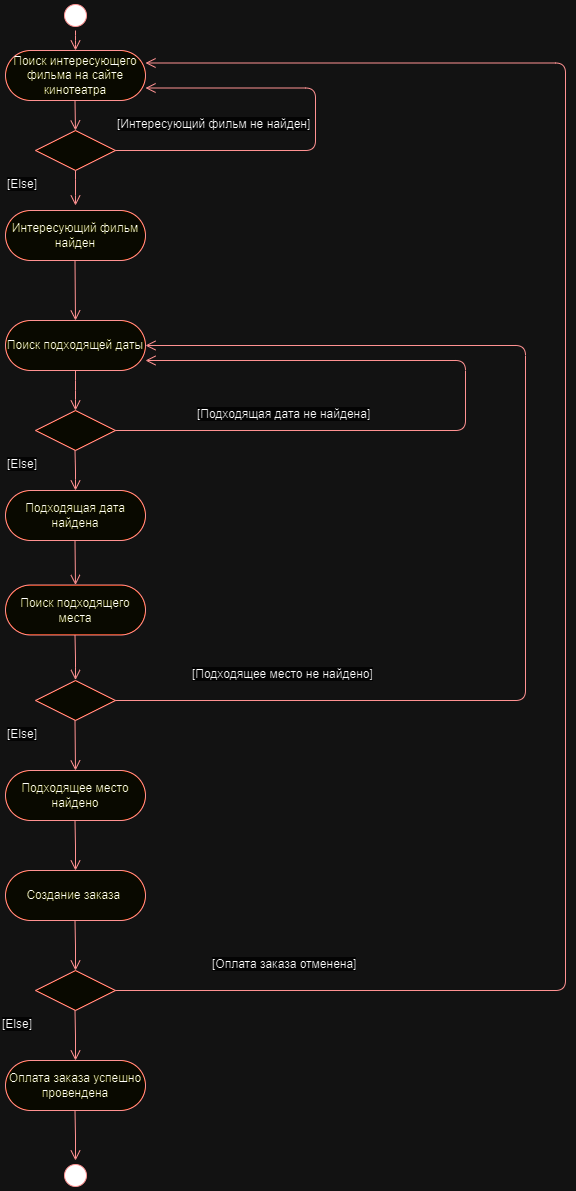

The diagram above was exported from draw.io. Its source (the exported page's mxGraphModel, read from the mxfile embedded in the PNG):
<mxGraphModel dx="1434" dy="772" grid="1" gridSize="10" guides="1" tooltips="1" connect="1" arrows="1" fold="1" page="1" pageScale="1" pageWidth="827" pageHeight="1169" math="0" shadow="0">
  <root>
    <mxCell id="0" />
    <mxCell id="1" parent="0" />
    <mxCell id="nVYpdjgi1JpgX1CQhTW1-7" value="" style="ellipse;html=1;shape=startState;fillColor=#000000;strokeColor=#ff0000;" parent="1" vertex="1">
      <mxGeometry x="315" width="30" height="30" as="geometry" />
    </mxCell>
    <mxCell id="nVYpdjgi1JpgX1CQhTW1-8" value="" style="edgeStyle=orthogonalEdgeStyle;html=1;verticalAlign=bottom;endArrow=open;endSize=8;strokeColor=#ff0000;" parent="1" source="nVYpdjgi1JpgX1CQhTW1-7" edge="1">
      <mxGeometry relative="1" as="geometry">
        <mxPoint x="330" y="50" as="targetPoint" />
      </mxGeometry>
    </mxCell>
    <mxCell id="tudXgBG_h9Qwt5dt-ibz-1" value="" style="rhombus;whiteSpace=wrap;html=1;fillColor=#ffffc0;strokeColor=#ff0000;" parent="1" vertex="1">
      <mxGeometry x="290" y="130" width="80" height="40" as="geometry" />
    </mxCell>
    <mxCell id="TOo14WKo6YTocWSR_15H-1" value="Поиск интересующего фильма на сайте кинотеатра" style="rounded=1;whiteSpace=wrap;html=1;arcSize=50;fontColor=#000000;fillColor=#ffffc0;strokeColor=#ff0000;" parent="1" vertex="1">
      <mxGeometry x="260" y="50" width="140" height="50" as="geometry" />
    </mxCell>
    <mxCell id="TOo14WKo6YTocWSR_15H-10" value="" style="edgeStyle=orthogonalEdgeStyle;html=1;verticalAlign=bottom;endArrow=open;endSize=8;strokeColor=#ff0000;entryX=0.5;entryY=0;entryDx=0;entryDy=0;" parent="1" target="tudXgBG_h9Qwt5dt-ibz-1" edge="1">
      <mxGeometry relative="1" as="geometry">
        <mxPoint x="329.5" y="120" as="targetPoint" />
        <mxPoint x="329.5" y="100" as="sourcePoint" />
      </mxGeometry>
    </mxCell>
    <mxCell id="TOo14WKo6YTocWSR_15H-11" value="Интересующий фильм найден" style="rounded=1;whiteSpace=wrap;html=1;arcSize=50;fontColor=#000000;fillColor=#ffffc0;strokeColor=#ff0000;" parent="1" vertex="1">
      <mxGeometry x="260" y="210" width="140" height="50" as="geometry" />
    </mxCell>
    <mxCell id="TOo14WKo6YTocWSR_15H-12" value="Поиск подходящей даты" style="rounded=1;whiteSpace=wrap;html=1;arcSize=50;fontColor=#000000;fillColor=#ffffc0;strokeColor=#ff0000;" parent="1" vertex="1">
      <mxGeometry x="260" y="320" width="140" height="50" as="geometry" />
    </mxCell>
    <mxCell id="TOo14WKo6YTocWSR_15H-13" value="" style="edgeStyle=orthogonalEdgeStyle;html=1;verticalAlign=bottom;endArrow=open;endSize=8;strokeColor=#ff0000;entryX=0.5;entryY=0;entryDx=0;entryDy=0;" parent="1" target="TOo14WKo6YTocWSR_15H-12" edge="1">
      <mxGeometry relative="1" as="geometry">
        <mxPoint x="330" y="300" as="targetPoint" />
        <mxPoint x="329.5" y="260" as="sourcePoint" />
      </mxGeometry>
    </mxCell>
    <mxCell id="TOo14WKo6YTocWSR_15H-14" value="" style="rhombus;whiteSpace=wrap;html=1;fillColor=#ffffc0;strokeColor=#ff0000;" parent="1" vertex="1">
      <mxGeometry x="290" y="410" width="80" height="40" as="geometry" />
    </mxCell>
    <mxCell id="TOo14WKo6YTocWSR_15H-18" value="" style="edgeStyle=orthogonalEdgeStyle;html=1;verticalAlign=bottom;endArrow=open;endSize=8;strokeColor=#ff0000;" parent="1" edge="1">
      <mxGeometry relative="1" as="geometry">
        <mxPoint x="330" y="490" as="targetPoint" />
        <mxPoint x="329.5" y="450" as="sourcePoint" />
      </mxGeometry>
    </mxCell>
    <mxCell id="TOo14WKo6YTocWSR_15H-19" value="Подходящая дата найдена" style="rounded=1;whiteSpace=wrap;html=1;arcSize=50;fontColor=#000000;fillColor=#ffffc0;strokeColor=#ff0000;" parent="1" vertex="1">
      <mxGeometry x="260" y="490" width="140" height="50" as="geometry" />
    </mxCell>
    <mxCell id="TOo14WKo6YTocWSR_15H-20" value="" style="edgeStyle=orthogonalEdgeStyle;html=1;verticalAlign=bottom;endArrow=open;endSize=8;strokeColor=#ff0000;entryX=0.5;entryY=0;entryDx=0;entryDy=0;" parent="1" target="TOo14WKo6YTocWSR_15H-21" edge="1">
      <mxGeometry relative="1" as="geometry">
        <mxPoint x="330" y="580" as="targetPoint" />
        <mxPoint x="329.5" y="540" as="sourcePoint" />
      </mxGeometry>
    </mxCell>
    <mxCell id="TOo14WKo6YTocWSR_15H-21" value="Поиск подходящего места" style="rounded=1;whiteSpace=wrap;html=1;arcSize=50;fontColor=#000000;fillColor=#ffffc0;strokeColor=#ff0000;" parent="1" vertex="1">
      <mxGeometry x="260" y="584.5" width="140" height="50" as="geometry" />
    </mxCell>
    <mxCell id="TOo14WKo6YTocWSR_15H-22" value="" style="edgeStyle=orthogonalEdgeStyle;html=1;verticalAlign=bottom;endArrow=open;endSize=8;strokeColor=#ff0000;entryX=0.5;entryY=0;entryDx=0;entryDy=0;" parent="1" edge="1">
      <mxGeometry relative="1" as="geometry">
        <mxPoint x="330" y="679.5" as="targetPoint" />
        <mxPoint x="329.5" y="634.5" as="sourcePoint" />
      </mxGeometry>
    </mxCell>
    <mxCell id="TOo14WKo6YTocWSR_15H-23" value="" style="rhombus;whiteSpace=wrap;html=1;fillColor=#ffffc0;strokeColor=#ff0000;" parent="1" vertex="1">
      <mxGeometry x="290" y="680" width="80" height="40" as="geometry" />
    </mxCell>
    <mxCell id="TOo14WKo6YTocWSR_15H-24" value="" style="edgeStyle=orthogonalEdgeStyle;html=1;verticalAlign=bottom;endArrow=open;endSize=8;strokeColor=#ff0000;entryX=0.5;entryY=0;entryDx=0;entryDy=0;" parent="1" target="TOo14WKo6YTocWSR_15H-25" edge="1">
      <mxGeometry relative="1" as="geometry">
        <mxPoint x="330" y="765" as="targetPoint" />
        <mxPoint x="329.5" y="720" as="sourcePoint" />
      </mxGeometry>
    </mxCell>
    <mxCell id="TOo14WKo6YTocWSR_15H-25" value="Подходящее место найдено" style="rounded=1;whiteSpace=wrap;html=1;arcSize=50;fontColor=#000000;fillColor=#ffffc0;strokeColor=#ff0000;" parent="1" vertex="1">
      <mxGeometry x="260" y="770" width="140" height="50" as="geometry" />
    </mxCell>
    <mxCell id="TOo14WKo6YTocWSR_15H-26" value="" style="edgeStyle=orthogonalEdgeStyle;html=1;verticalAlign=bottom;endArrow=open;endSize=8;strokeColor=#ff0000;entryX=0.5;entryY=0;entryDx=0;entryDy=0;" parent="1" edge="1">
      <mxGeometry relative="1" as="geometry">
        <mxPoint x="330" y="870" as="targetPoint" />
        <mxPoint x="329.5" y="820" as="sourcePoint" />
      </mxGeometry>
    </mxCell>
    <mxCell id="TOo14WKo6YTocWSR_15H-27" value="Создание заказа&amp;nbsp;" style="rounded=1;whiteSpace=wrap;html=1;arcSize=50;fontColor=#000000;fillColor=#ffffc0;strokeColor=#ff0000;" parent="1" vertex="1">
      <mxGeometry x="260" y="870" width="140" height="50" as="geometry" />
    </mxCell>
    <mxCell id="TOo14WKo6YTocWSR_15H-28" value="" style="edgeStyle=orthogonalEdgeStyle;html=1;verticalAlign=bottom;endArrow=open;endSize=8;strokeColor=#ff0000;entryX=0.5;entryY=0;entryDx=0;entryDy=0;" parent="1" edge="1">
      <mxGeometry relative="1" as="geometry">
        <mxPoint x="330" y="970" as="targetPoint" />
        <mxPoint x="329.5" y="920" as="sourcePoint" />
      </mxGeometry>
    </mxCell>
    <mxCell id="TOo14WKo6YTocWSR_15H-31" value="" style="rhombus;whiteSpace=wrap;html=1;fillColor=#ffffc0;strokeColor=#ff0000;" parent="1" vertex="1">
      <mxGeometry x="290" y="970" width="80" height="40" as="geometry" />
    </mxCell>
    <mxCell id="TOo14WKo6YTocWSR_15H-32" value="" style="edgeStyle=orthogonalEdgeStyle;html=1;verticalAlign=bottom;endArrow=open;endSize=8;strokeColor=#ff0000;entryX=0.5;entryY=0;entryDx=0;entryDy=0;" parent="1" edge="1">
      <mxGeometry relative="1" as="geometry">
        <mxPoint x="330" y="1060" as="targetPoint" />
        <mxPoint x="329.5" y="1010" as="sourcePoint" />
      </mxGeometry>
    </mxCell>
    <mxCell id="TOo14WKo6YTocWSR_15H-33" value="Оплата заказа успешно провендена" style="rounded=1;whiteSpace=wrap;html=1;arcSize=50;fontColor=#000000;fillColor=#ffffc0;strokeColor=#ff0000;" parent="1" vertex="1">
      <mxGeometry x="260" y="1060" width="140" height="50" as="geometry" />
    </mxCell>
    <mxCell id="TOo14WKo6YTocWSR_15H-34" value="" style="edgeStyle=orthogonalEdgeStyle;html=1;verticalAlign=bottom;endArrow=open;endSize=8;strokeColor=#ff0000;entryX=0.5;entryY=0;entryDx=0;entryDy=0;" parent="1" edge="1">
      <mxGeometry relative="1" as="geometry">
        <mxPoint x="330" y="1160" as="targetPoint" />
        <mxPoint x="329.5" y="1110" as="sourcePoint" />
      </mxGeometry>
    </mxCell>
    <mxCell id="TOo14WKo6YTocWSR_15H-35" value="" style="ellipse;html=1;shape=startState;fillColor=#000000;strokeColor=#ff0000;" parent="1" vertex="1">
      <mxGeometry x="315" y="1160" width="30" height="30" as="geometry" />
    </mxCell>
    <mxCell id="TOo14WKo6YTocWSR_15H-37" value="" style="edgeStyle=orthogonalEdgeStyle;html=1;verticalAlign=bottom;endArrow=open;endSize=8;strokeColor=#ff0000;exitX=1;exitY=0.5;exitDx=0;exitDy=0;entryX=1;entryY=0.75;entryDx=0;entryDy=0;" parent="1" source="tudXgBG_h9Qwt5dt-ibz-1" target="TOo14WKo6YTocWSR_15H-1" edge="1">
      <mxGeometry relative="1" as="geometry">
        <mxPoint x="470" y="80" as="targetPoint" />
        <mxPoint x="550" y="100" as="sourcePoint" />
        <Array as="points">
          <mxPoint x="570" y="150" />
          <mxPoint x="570" y="88" />
        </Array>
      </mxGeometry>
    </mxCell>
    <mxCell id="TOo14WKo6YTocWSR_15H-42" value="" style="edgeStyle=orthogonalEdgeStyle;html=1;verticalAlign=bottom;endArrow=open;endSize=8;strokeColor=#ff0000;exitX=1;exitY=0.5;exitDx=0;exitDy=0;" parent="1" source="TOo14WKo6YTocWSR_15H-14" target="TOo14WKo6YTocWSR_15H-12" edge="1">
      <mxGeometry relative="1" as="geometry">
        <mxPoint x="410" y="360" as="targetPoint" />
        <mxPoint x="520" y="410" as="sourcePoint" />
        <Array as="points">
          <mxPoint x="720" y="430" />
          <mxPoint x="720" y="360" />
        </Array>
      </mxGeometry>
    </mxCell>
    <mxCell id="TOo14WKo6YTocWSR_15H-47" value="" style="edgeStyle=orthogonalEdgeStyle;html=1;verticalAlign=bottom;endArrow=open;endSize=8;strokeColor=#ff0000;exitX=1;exitY=0.5;exitDx=0;exitDy=0;entryX=1;entryY=0.5;entryDx=0;entryDy=0;" parent="1" target="TOo14WKo6YTocWSR_15H-12" edge="1">
      <mxGeometry relative="1" as="geometry">
        <mxPoint x="460" y="300" as="targetPoint" />
        <mxPoint x="370" y="700" as="sourcePoint" />
        <Array as="points">
          <mxPoint x="780" y="700" />
          <mxPoint x="780" y="345" />
        </Array>
      </mxGeometry>
    </mxCell>
    <mxCell id="TOo14WKo6YTocWSR_15H-49" value="" style="edgeStyle=orthogonalEdgeStyle;html=1;verticalAlign=bottom;endArrow=open;endSize=8;strokeColor=#ff0000;exitX=1;exitY=0.5;exitDx=0;exitDy=0;entryX=1;entryY=0.25;entryDx=0;entryDy=0;" parent="1" target="TOo14WKo6YTocWSR_15H-1" edge="1">
      <mxGeometry relative="1" as="geometry">
        <mxPoint x="470" y="30" as="targetPoint" />
        <mxPoint x="370" y="990" as="sourcePoint" />
        <Array as="points">
          <mxPoint x="820" y="990" />
          <mxPoint x="820" y="63" />
        </Array>
      </mxGeometry>
    </mxCell>
    <mxCell id="x5vSg2bEj1e0pEmH-cAo-11" value="" style="edgeStyle=orthogonalEdgeStyle;html=1;verticalAlign=bottom;endArrow=open;endSize=8;strokeColor=#ff0000;exitX=0.5;exitY=1;exitDx=0;exitDy=0;exitPerimeter=0;" parent="1" source="tudXgBG_h9Qwt5dt-ibz-1" edge="1">
      <mxGeometry relative="1" as="geometry">
        <mxPoint x="330" y="205" as="targetPoint" />
        <mxPoint x="329.38" y="175" as="sourcePoint" />
      </mxGeometry>
    </mxCell>
    <mxCell id="x5vSg2bEj1e0pEmH-cAo-14" value="" style="edgeStyle=orthogonalEdgeStyle;html=1;verticalAlign=bottom;endArrow=open;endSize=8;strokeColor=#ff0000;exitX=0.5;exitY=1;exitDx=0;exitDy=0;" parent="1" source="TOo14WKo6YTocWSR_15H-12" edge="1">
      <mxGeometry relative="1" as="geometry">
        <mxPoint x="330" y="410" as="targetPoint" />
        <mxPoint x="330" y="380" as="sourcePoint" />
      </mxGeometry>
    </mxCell>
    <mxCell id="snIytjRJOEqGZ2Ahtxfr-1" value="&lt;span style=&quot;color: rgb(0, 0, 0); font-family: Helvetica; font-size: 12px; font-style: normal; font-variant-ligatures: normal; font-variant-caps: normal; font-weight: 400; letter-spacing: normal; orphans: 2; text-align: center; text-indent: 0px; text-transform: none; widows: 2; word-spacing: 0px; -webkit-text-stroke-width: 0px; white-space: normal; background-color: rgb(251, 251, 251); text-decoration-thickness: initial; text-decoration-style: initial; text-decoration-color: initial; display: inline !important; float: none;&quot;&gt;[Интересующий фильм не найден]&lt;/span&gt;" style="text;whiteSpace=wrap;html=1;" parent="1" vertex="1">
      <mxGeometry x="370" y="110" width="220" height="40" as="geometry" />
    </mxCell>
    <mxCell id="snIytjRJOEqGZ2Ahtxfr-2" value="&lt;span style=&quot;color: rgb(0, 0, 0); font-family: Helvetica; font-size: 12px; font-style: normal; font-variant-ligatures: normal; font-variant-caps: normal; font-weight: 400; letter-spacing: normal; orphans: 2; text-align: center; text-indent: 0px; text-transform: none; widows: 2; word-spacing: 0px; -webkit-text-stroke-width: 0px; white-space: normal; background-color: rgb(251, 251, 251); text-decoration-thickness: initial; text-decoration-style: initial; text-decoration-color: initial; display: inline !important; float: none;&quot;&gt;[Подходящая дата не найдена]&lt;/span&gt;" style="text;whiteSpace=wrap;html=1;" parent="1" vertex="1">
      <mxGeometry x="450" y="400" width="200" height="40" as="geometry" />
    </mxCell>
    <mxCell id="snIytjRJOEqGZ2Ahtxfr-3" value="&lt;span style=&quot;color: rgb(0, 0, 0); font-family: Helvetica; font-size: 12px; font-style: normal; font-variant-ligatures: normal; font-variant-caps: normal; font-weight: 400; letter-spacing: normal; orphans: 2; text-align: center; text-indent: 0px; text-transform: none; widows: 2; word-spacing: 0px; -webkit-text-stroke-width: 0px; white-space: normal; background-color: rgb(251, 251, 251); text-decoration-thickness: initial; text-decoration-style: initial; text-decoration-color: initial; display: inline !important; float: none;&quot;&gt;[Подходящее место не найдено]&lt;/span&gt;" style="text;whiteSpace=wrap;html=1;" parent="1" vertex="1">
      <mxGeometry x="445" y="660" width="210" height="40" as="geometry" />
    </mxCell>
    <mxCell id="snIytjRJOEqGZ2Ahtxfr-4" value="&lt;span style=&quot;color: rgb(0, 0, 0); font-family: Helvetica; font-size: 12px; font-style: normal; font-variant-ligatures: normal; font-variant-caps: normal; font-weight: 400; letter-spacing: normal; orphans: 2; text-align: center; text-indent: 0px; text-transform: none; widows: 2; word-spacing: 0px; -webkit-text-stroke-width: 0px; white-space: normal; background-color: rgb(251, 251, 251); text-decoration-thickness: initial; text-decoration-style: initial; text-decoration-color: initial; display: inline !important; float: none;&quot;&gt;[Оплата заказа отменена]&lt;/span&gt;" style="text;whiteSpace=wrap;html=1;" parent="1" vertex="1">
      <mxGeometry x="465" y="950" width="170" height="40" as="geometry" />
    </mxCell>
    <mxCell id="snIytjRJOEqGZ2Ahtxfr-5" value="&lt;span style=&quot;color: rgb(0, 0, 0); font-family: Helvetica; font-size: 12px; font-style: normal; font-variant-ligatures: normal; font-variant-caps: normal; font-weight: 400; letter-spacing: normal; orphans: 2; text-align: center; text-indent: 0px; text-transform: none; widows: 2; word-spacing: 0px; -webkit-text-stroke-width: 0px; white-space: normal; background-color: rgb(251, 251, 251); text-decoration-thickness: initial; text-decoration-style: initial; text-decoration-color: initial; display: inline !important; float: none;&quot;&gt;[Else]&lt;/span&gt;" style="text;whiteSpace=wrap;html=1;" parent="1" vertex="1">
      <mxGeometry x="260" y="170" width="220" height="40" as="geometry" />
    </mxCell>
    <mxCell id="snIytjRJOEqGZ2Ahtxfr-6" value="&lt;span style=&quot;color: rgb(0, 0, 0); font-family: Helvetica; font-size: 12px; font-style: normal; font-variant-ligatures: normal; font-variant-caps: normal; font-weight: 400; letter-spacing: normal; orphans: 2; text-align: center; text-indent: 0px; text-transform: none; widows: 2; word-spacing: 0px; -webkit-text-stroke-width: 0px; white-space: normal; background-color: rgb(251, 251, 251); text-decoration-thickness: initial; text-decoration-style: initial; text-decoration-color: initial; display: inline !important; float: none;&quot;&gt;[Else]&lt;/span&gt;" style="text;whiteSpace=wrap;html=1;" parent="1" vertex="1">
      <mxGeometry x="260" y="450" width="60" height="40" as="geometry" />
    </mxCell>
    <mxCell id="snIytjRJOEqGZ2Ahtxfr-7" value="&lt;span style=&quot;color: rgb(0, 0, 0); font-family: Helvetica; font-size: 12px; font-style: normal; font-variant-ligatures: normal; font-variant-caps: normal; font-weight: 400; letter-spacing: normal; orphans: 2; text-align: center; text-indent: 0px; text-transform: none; widows: 2; word-spacing: 0px; -webkit-text-stroke-width: 0px; white-space: normal; background-color: rgb(251, 251, 251); text-decoration-thickness: initial; text-decoration-style: initial; text-decoration-color: initial; display: inline !important; float: none;&quot;&gt;[Else]&lt;/span&gt;" style="text;whiteSpace=wrap;html=1;" parent="1" vertex="1">
      <mxGeometry x="260" y="720" width="60" height="40" as="geometry" />
    </mxCell>
    <mxCell id="snIytjRJOEqGZ2Ahtxfr-8" value="&lt;span style=&quot;color: rgb(0, 0, 0); font-family: Helvetica; font-size: 12px; font-style: normal; font-variant-ligatures: normal; font-variant-caps: normal; font-weight: 400; letter-spacing: normal; orphans: 2; text-align: center; text-indent: 0px; text-transform: none; widows: 2; word-spacing: 0px; -webkit-text-stroke-width: 0px; white-space: normal; background-color: rgb(251, 251, 251); text-decoration-thickness: initial; text-decoration-style: initial; text-decoration-color: initial; display: inline !important; float: none;&quot;&gt;[Else]&lt;/span&gt;" style="text;whiteSpace=wrap;html=1;" parent="1" vertex="1">
      <mxGeometry x="255" y="1010" width="60" height="40" as="geometry" />
    </mxCell>
  </root>
</mxGraphModel>